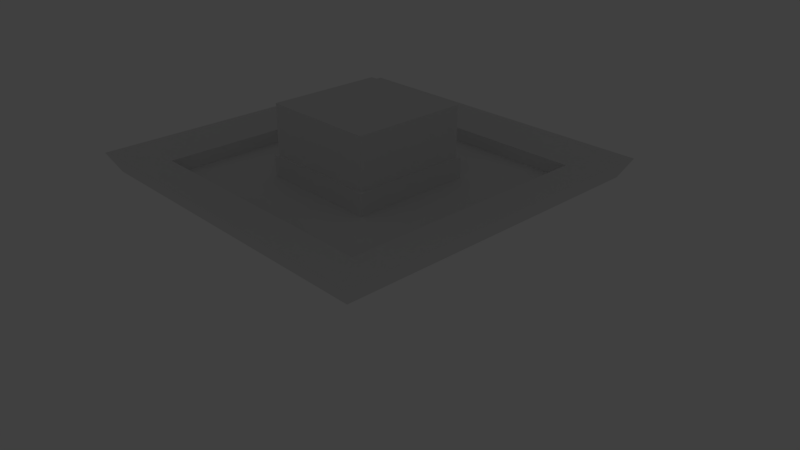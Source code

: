 # Source: Hats.blend  (saved by Blender 2.79.0; exported with 4.5.12 LTS)
import bpy
from mathutils import Matrix  # noqa: F401  (used for matrix-valued properties, if any)

bpy.ops.wm.read_factory_settings(use_empty=True)
scene = bpy.context.scene
scene.name = 'Scene'

# ---- collections
col_collection_1 = bpy.data.collections.new('Collection 1'); scene.collection.children.link(col_collection_1)
col_collection_1.hide_render = True
col_collection_1.hide_viewport = True
col_collection_2 = bpy.data.collections.new('Collection 2'); scene.collection.children.link(col_collection_2)
col_collection_2.hide_render = True
col_collection_2.hide_viewport = True
col_collection_3 = bpy.data.collections.new('Collection 3'); scene.collection.children.link(col_collection_3)
col_collection_4 = bpy.data.collections.new('Collection 4'); scene.collection.children.link(col_collection_4)
col_collection_4.hide_render = True
col_collection_4.hide_viewport = True

# ---- materials (node trees are filled in below, after node groups)
mat_viking_helmet = bpy.data.materials.new('Viking Helmet')
mat_viking_helmet.alpha_threshold = 0.0
mat_viking_helmet.diffuse_color = (0.8, 0.2715, 0.2031, 1.0)
mat_viking_helmet.roughness = 0.5
mat_viking_helmet.line_color = (0.0, 0.0, 0.0, 1.0)
mat_horns = bpy.data.materials.new('Horns')
mat_horns.alpha_threshold = 0.0
mat_horns.diffuse_color = (0.5204, 0.4114, 0.3858, 1.0)
mat_horns.roughness = 0.5
mat_extrusions = bpy.data.materials.new('Extrusions')
mat_extrusions.alpha_threshold = 0.0
mat_extrusions.diffuse_color = (0.5894, 0.3831, 0.226, 1.0)
mat_extrusions.roughness = 0.5
mat_top_hat = bpy.data.materials.new('Top Hat')
mat_top_hat.alpha_threshold = 0.0
mat_top_hat.diffuse_color = (0.06285, 0.04503, 0.03735, 1.0)
mat_top_hat.roughness = 0.5
mat_top_hat.line_color = (0.0, 0.0, 0.0, 1.0)
mat_wrap = bpy.data.materials.new('Wrap')
mat_wrap.alpha_threshold = 0.0
mat_wrap.diffuse_color = (0.6828, 0.5326, 0.1643, 1.0)
mat_wrap.roughness = 0.5
mat_wrap.line_color = (0.0, 0.0, 0.0, 1.0)
mat_sombrero = bpy.data.materials.new('Sombrero')
mat_sombrero.alpha_threshold = 0.0
mat_sombrero.diffuse_color = (0.6828, 0.5326, 0.1643, 1.0)
mat_sombrero.roughness = 0.5
mat_sombrero.line_color = (0.0, 0.0, 0.0, 1.0)
mat_sombrero_wrap = bpy.data.materials.new('Sombrero Wrap')
mat_sombrero_wrap.alpha_threshold = 0.0
mat_sombrero_wrap.diffuse_color = (1.0, 0.08974, 0.09852, 1.0)
mat_sombrero_wrap.roughness = 0.5
mat_straw_hat = bpy.data.materials.new('Straw Hat')
mat_straw_hat.alpha_threshold = 0.0
mat_straw_hat.diffuse_color = (1.0, 0.6459, 0.1367, 1.0)
mat_straw_hat.roughness = 0.5

# ---- material node trees
mat_viking_helmet.use_nodes = True; mat_viking_helmet.node_tree.nodes.clear()
_N = mat_viking_helmet.node_tree.nodes; _L = mat_viking_helmet.node_tree.links
n0 = _N.new('ShaderNodeOutputMaterial'); n0.name = 'Material Output'; n0.location = (300, 300)
n1 = _N.new('ShaderNodeBsdfDiffuse'); n1.name = 'Diffuse BSDF'; n1.location = (10, 300)
_L.new(n1.outputs[0], n0.inputs[0])
n0.is_active_output = True
mat_horns.use_nodes = True; mat_horns.node_tree.nodes.clear()
_N = mat_horns.node_tree.nodes; _L = mat_horns.node_tree.links
n0 = _N.new('ShaderNodeOutputMaterial'); n0.name = 'Material Output'; n0.location = (300, 300)
n1 = _N.new('ShaderNodeBsdfDiffuse'); n1.name = 'Diffuse BSDF'; n1.location = (10, 300)
_L.new(n1.outputs[0], n0.inputs[0])
n0.is_active_output = True
mat_extrusions.use_nodes = True; mat_extrusions.node_tree.nodes.clear()
_N = mat_extrusions.node_tree.nodes; _L = mat_extrusions.node_tree.links
n0 = _N.new('ShaderNodeOutputMaterial'); n0.name = 'Material Output'; n0.location = (300, 300)
n1 = _N.new('ShaderNodeBsdfDiffuse'); n1.name = 'Diffuse BSDF'; n1.location = (10, 300)
_L.new(n1.outputs[0], n0.inputs[0])
n0.is_active_output = True
mat_top_hat.use_nodes = True; mat_top_hat.node_tree.nodes.clear()
_N = mat_top_hat.node_tree.nodes; _L = mat_top_hat.node_tree.links
n0 = _N.new('ShaderNodeOutputMaterial'); n0.name = 'Material Output'; n0.location = (300, 300)
n1 = _N.new('ShaderNodeBsdfDiffuse'); n1.name = 'Diffuse BSDF'; n1.location = (10, 300)
_L.new(n1.outputs[0], n0.inputs[0])
n0.is_active_output = True
mat_wrap.use_nodes = True; mat_wrap.node_tree.nodes.clear()
_N = mat_wrap.node_tree.nodes; _L = mat_wrap.node_tree.links
n0 = _N.new('ShaderNodeOutputMaterial'); n0.name = 'Material Output'; n0.location = (300, 300)
n1 = _N.new('ShaderNodeBsdfDiffuse'); n1.name = 'Diffuse BSDF'; n1.location = (10, 300)
_L.new(n1.outputs[0], n0.inputs[0])
n0.is_active_output = True
mat_sombrero.use_nodes = True; mat_sombrero.node_tree.nodes.clear()
_N = mat_sombrero.node_tree.nodes; _L = mat_sombrero.node_tree.links
n0 = _N.new('ShaderNodeOutputMaterial'); n0.name = 'Material Output'; n0.location = (300, 300)
n1 = _N.new('ShaderNodeBsdfDiffuse'); n1.name = 'Diffuse BSDF'; n1.location = (10, 300)
_L.new(n1.outputs[0], n0.inputs[0])
n0.is_active_output = True
mat_sombrero_wrap.use_nodes = True; mat_sombrero_wrap.node_tree.nodes.clear()
_N = mat_sombrero_wrap.node_tree.nodes; _L = mat_sombrero_wrap.node_tree.links
n0 = _N.new('ShaderNodeOutputMaterial'); n0.name = 'Material Output'; n0.location = (300, 300)
n1 = _N.new('ShaderNodeBsdfDiffuse'); n1.name = 'Diffuse BSDF'; n1.location = (10, 300)
_L.new(n1.outputs[0], n0.inputs[0])
n0.is_active_output = True
mat_straw_hat.use_nodes = True; mat_straw_hat.node_tree.nodes.clear()
_N = mat_straw_hat.node_tree.nodes; _L = mat_straw_hat.node_tree.links
n0 = _N.new('ShaderNodeOutputMaterial'); n0.name = 'Material Output'; n0.location = (300, 300)
n1 = _N.new('ShaderNodeBsdfDiffuse'); n1.name = 'Diffuse BSDF'; n1.location = (10, 300)
_L.new(n1.outputs[0], n0.inputs[0])
n0.is_active_output = True

# ---- world
world_world = bpy.data.worlds.new('World'); scene.world = world_world
world_world.color = (0.05088, 0.05088, 0.05088)
world_world.use_sun_shadow = False
world_world.sun_shadow_jitter_overblur = 0.0
world_world.cycles.sampling_method = 'MANUAL'

# ---- cameras
cam_camera = bpy.data.cameras.new('Camera')
cam_camera.clip_end = 100.0
cam_camera.lens = 35.0
cam_camera.sensor_width = 32.0
cam_camera.sensor_height = 18.0
cam_camera.ortho_scale = 7.314
cam_camera.dof.focus_distance = 0.0

# ---- lights
light_lamp = bpy.data.lights.new('Lamp', 'POINT')
light_lamp.transmission_factor = 0.0
light_lamp.cutoff_distance = 30.0
light_lamp.energy = 100.0
light_lamp.shadow_buffer_clip_start = 1.001
light_lamp.shadow_soft_size = 0.1
light_lamp.shadow_maximum_resolution = 0.006
light_lamp.use_absolute_resolution = True

# ---- meshes
me_cube = bpy.data.meshes.new('Cube')
me_cube.from_pydata([(-1.194, -1.194, 0.5853), (-1.194, -1.194, 1.216), (1.194, -1.194, 0.5853), (1.194, -1.194, 1.216), (1.194, -0.3979, 1.216), (-1.194, 1.194, 0.5853), (-1.194, 1.194, 1.216), (1.194, 0.3979, 1.216), (1.194, 1.194, 0.5853), (1.194, 1.194, 1.216), (-1.194, -0.3979, 1.216), (-1.194, 0.3979, 1.216), (1.194, -0.3979, 1.541), (1.194, 0.3979, 1.541), (-1.194, -0.3979, 1.541), (-1.194, 0.3979, 1.541), (-1.995e-07, -0.4214, 1.142), (-0.298, -0.6048, 1.067), (-0.298, -0.9574, 1.03), (-1.694e-07, -1.129, 1.03), (0.298, -0.9574, 1.03), (0.298, -0.6048, 1.067), (-1.934e-07, -1.622, 2.507), (-0.06168, -1.643, 2.491), (-0.06168, -1.687, 2.46), (-1.871e-07, -1.709, 2.445), (0.06168, -1.687, 2.46), (0.06168, -1.643, 2.491), (0.2389, -0.7318, 1.678), (0.1798, -0.9781, 2.122), (-1.964e-07, -0.8988, 2.183), (-1.98e-07, -0.6072, 1.756), (-1.739e-07, -1.106, 1.574), (-1.783e-07, -1.224, 2.001), (0.1798, -1.141, 2.031), (0.2389, -0.9824, 1.589), (-0.2389, -0.7318, 1.678), (-0.1798, -0.9781, 2.122), (-0.1798, -1.141, 2.031), (-0.2389, -0.9824, 1.589), (-1.995e-07, 0.4214, 1.142), (-0.298, 0.6048, 1.067), (-0.298, 0.9574, 1.03), (-1.694e-07, 1.129, 1.03), (0.298, 0.9574, 1.03), (0.298, 0.6048, 1.067), (-1.934e-07, 1.622, 2.507), (-0.06168, 1.643, 2.491), (-0.06168, 1.687, 2.46), (-1.871e-07, 1.709, 2.445), (0.06168, 1.687, 2.46), (0.06168, 1.643, 2.491), (0.2389, 0.7318, 1.678), (0.1798, 0.9781, 2.122), (-1.964e-07, 0.8988, 2.183), (-1.98e-07, 0.6072, 1.756), (-1.739e-07, 1.106, 1.574), (-1.783e-07, 1.224, 2.001), (0.1798, 1.141, 2.031), (0.2389, 0.9824, 1.589), (-0.2389, 0.7318, 1.678), (-0.1798, 0.9781, 2.122), (-0.1798, 1.141, 2.031), (-0.2389, 0.9824, 1.589), (-0.3692, -1.194, 1.066), (-0.3692, -1.194, 0.7352), (-0.8246, -1.194, 1.066), (-1.194, -0.8246, 0.7352), (-1.194, -0.3692, 0.7352), (-0.8246, -1.194, 0.7352), (-1.194, -0.8246, 1.066), (-1.194, -0.3692, 1.066), (-0.3692, -1.45, 1.066), (-0.3692, -1.45, 0.7352), (-0.8246, -1.45, 1.066), (-0.8246, -1.45, 0.7352), (-1.45, -0.3692, 1.066), (-1.45, -0.3692, 0.7352), (-1.45, -0.8246, 0.7352), (-1.45, -0.8246, 1.066), (0.3692, -1.194, 1.066), (0.3692, -1.194, 0.7352), (0.8246, -1.194, 1.066), (1.194, -0.8246, 0.7352), (1.194, -0.3692, 0.7352), (0.8246, -1.194, 0.7352), (1.194, -0.8246, 1.066), (1.194, -0.3692, 1.066), (0.3692, -1.45, 1.066), (0.3692, -1.45, 0.7352), (0.8246, -1.45, 1.066), (0.8246, -1.45, 0.7352), (1.45, -0.3692, 1.066), (1.45, -0.3692, 0.7352), (1.45, -0.8246, 0.7352), (1.45, -0.8246, 1.066), (-0.3692, 1.194, 1.066), (-0.3692, 1.194, 0.7352), (-0.8246, 1.194, 1.066), (-1.194, 0.8246, 0.7352), (-1.194, 0.3692, 0.7352), (-0.8246, 1.194, 0.7352), (-1.194, 0.8246, 1.066), (-1.194, 0.3692, 1.066), (-0.3692, 1.45, 1.066), (-0.3692, 1.45, 0.7352), (-0.8246, 1.45, 1.066), (-0.8246, 1.45, 0.7352), (-1.45, 0.3692, 1.066), (-1.45, 0.3692, 0.7352), (-1.45, 0.8246, 0.7352), (-1.45, 0.8246, 1.066), (0.3692, 1.194, 1.066), (0.3692, 1.194, 0.7352), (0.8246, 1.194, 1.066), (1.194, 0.8246, 0.7352), (1.194, 0.3692, 0.7352), (0.8246, 1.194, 0.7352), (1.194, 0.8246, 1.066), (1.194, 0.3692, 1.066), (0.3692, 1.45, 1.066), (0.3692, 1.45, 0.7352), (0.8246, 1.45, 1.066), (0.8246, 1.45, 0.7352), (1.45, 0.3692, 1.066), (1.45, 0.3692, 0.7352), (1.45, 0.8246, 0.7352), (1.45, 0.8246, 1.066), (0.8114, -0.1987, 1.541), (0.8114, 0.1987, 1.541), (-0.8114, -0.1987, 1.541), (-0.8114, 0.1987, 1.541), (-0.3824, 0.1987, 1.785), (-0.3824, 0.1987, 1.541), (-0.3824, -0.1987, 1.541), (0.3824, 0.1987, 1.541), (0.3824, -0.1987, 1.541), (-0.3824, -0.1987, 1.785), (0.3824, 0.1987, 1.785), (0.3824, -0.1987, 1.785), (0.8114, -0.1987, 1.785), (0.8114, 0.1987, 1.785), (-0.8114, -0.1987, 1.785), (-0.8114, 0.1987, 1.785)], [], [(1, 0, 2, 3), (6, 9, 8, 5), (0, 5, 8, 2), (6, 5, 11), (11, 10, 14, 15), (11, 15, 13, 7), (9, 6, 11, 7), (13, 12, 4, 7), (4, 10, 1, 3), (10, 4, 12, 14), (30, 22, 27, 29), (34, 26, 25, 33), (38, 24, 23, 37), (29, 27, 26, 34), (33, 25, 24, 38), (17, 36, 31, 16), (36, 37, 30, 31), (19, 32, 39, 18), (32, 33, 38, 39), (21, 28, 35, 20), (28, 29, 34, 35), (18, 39, 36, 17), (39, 38, 37, 36), (20, 35, 32, 19), (35, 34, 33, 32), (16, 31, 28, 21), (31, 30, 29, 28), (23, 24, 25, 26, 27, 22), (37, 23, 22, 30), (54, 53, 51, 46), (58, 57, 49, 50), (62, 61, 47, 48), (53, 58, 50, 51), (57, 62, 48, 49), (41, 40, 55, 60), (60, 55, 54, 61), (43, 42, 63, 56), (56, 63, 62, 57), (45, 44, 59, 52), (52, 59, 58, 53), (42, 41, 60, 63), (63, 60, 61, 62), (44, 43, 56, 59), (59, 56, 57, 58), (40, 45, 52, 55), (55, 52, 53, 54), (47, 46, 51, 50, 49, 48), (13, 15, 14, 12), (3, 2, 4), (9, 7, 8), (8, 7, 4, 2), (1, 10, 0), (5, 0, 10, 11), (64, 66, 74, 72), (69, 65, 73, 75), (74, 75, 73, 72), (76, 77, 78, 79), (67, 70, 79, 78), (65, 64, 72, 73), (71, 68, 77, 76), (70, 71, 76, 79), (68, 67, 78, 77), (66, 69, 75, 74), (80, 88, 90, 82), (85, 91, 89, 81), (90, 88, 89, 91), (92, 95, 94, 93), (83, 94, 95, 86), (81, 89, 88, 80), (87, 92, 93, 84), (86, 95, 92, 87), (84, 93, 94, 83), (82, 90, 91, 85), (96, 104, 106, 98), (101, 107, 105, 97), (106, 104, 105, 107), (108, 111, 110, 109), (99, 110, 111, 102), (97, 105, 104, 96), (103, 108, 109, 100), (102, 111, 108, 103), (100, 109, 110, 99), (98, 106, 107, 101), (112, 114, 122, 120), (117, 113, 121, 123), (122, 123, 121, 120), (124, 125, 126, 127), (115, 118, 127, 126), (113, 112, 120, 121), (119, 116, 125, 124), (118, 119, 124, 127), (116, 115, 126, 125), (114, 117, 123, 122), (135, 136, 139, 138), (128, 129, 141, 140), (132, 143, 142, 137), (141, 138, 139, 140), (136, 128, 140, 139), (130, 134, 137, 142), (131, 130, 142, 143), (129, 135, 138, 141), (134, 133, 132, 137), (133, 131, 143, 132), (61, 54, 46, 47)])
me_cube.polygons.foreach_set('material_index', [0, 0, 0, 0, 0, 0, 0, 0, 0, 0, 1, 1, 1, 1, 1, 1, 1, 1, 1, 1, 1, 1, 1, 1, 1, 1, 1, 1, 1, 1, 1, 1, 1, 1, 1, 1, 1, 1, 1, 1, 1, 1, 1, 1, 1, 1, 1, 0, 0, 0, 0, 0, 0, 2, 2, 2, 2, 2, 2, 2, 2, 2, 2, 2, 2, 2, 2, 2, 2, 2, 2, 2, 2, 2, 2, 2, 2, 2, 2, 2, 2, 2, 2, 2, 2, 2, 2, 2, 2, 2, 2, 2, 2, 2, 2, 2, 2, 2, 2, 2, 2, 2, 2, 1])
me_cube.materials.append(mat_viking_helmet)
me_cube.materials.append(mat_horns)
me_cube.materials.append(mat_extrusions)
me_cube.use_remesh_preserve_volume = False
me_cube.use_remesh_preserve_attributes = False
me_cube.use_mirror_vertex_groups = False
me_cube.update()
me_cube_001 = bpy.data.meshes.new('Cube.001')
me_cube_001.from_pydata([(-1.194, -1.194, 0.5853), (-0.7619, 0.7619, 1.245), (1.194, -1.194, 0.5853), (0.7619, 0.7619, 1.245), (-1.194, 1.194, 0.5853), (0.7619, -0.7619, 1.245), (1.194, 1.194, 0.5853), (-0.7619, -0.7619, 1.245), (-1.194, -1.194, 1.075), (1.194, -1.194, 1.075), (1.194, 1.194, 1.075), (-1.194, 1.194, 1.075), (-0.8003, -0.8003, 1.351), (0.8003, -0.8003, 1.351), (0.8003, 0.8003, 1.351), (-0.8003, 0.8003, 1.351), (-0.8003, 0.8003, 1.042), (0.8003, 0.8003, 1.042), (0.8003, -0.8003, 1.042), (-0.8003, -0.8003, 1.042), (-0.7619, 0.7619, 2.71), (0.7619, 0.7619, 2.71), (0.7619, -0.7619, 2.71), (-0.7619, -0.7619, 2.71)], [], [(8, 0, 2, 9), (11, 10, 6, 4), (0, 4, 6, 2), (8, 11, 4, 0), (9, 2, 6, 10), (13, 14, 15, 12), (3, 1, 20, 21), (19, 18, 13, 12), (1, 7, 23, 20), (17, 16, 15, 14), (9, 10, 11, 8), (18, 17, 14, 13), (7, 5, 22, 23), (16, 19, 12, 15), (22, 21, 20, 23), (5, 3, 21, 22)])
me_cube_001.polygons.foreach_set('material_index', [0, 0, 0, 0, 0, 1, 0, 1, 0, 1, 0, 1, 0, 1, 0, 0])
me_cube_001.materials.append(mat_top_hat)
me_cube_001.materials.append(mat_wrap)
me_cube_001.use_remesh_preserve_volume = False
me_cube_001.use_remesh_preserve_attributes = False
me_cube_001.use_mirror_vertex_groups = False
me_cube_001.update()
me_cube_005 = bpy.data.meshes.new('Cube.005')
me_cube_005.from_pydata([(-1.705, -1.705, 0.847), (-0.7619, 0.7619, 1.245), (1.705, -1.705, 0.847), (0.7619, 0.7619, 1.245), (-1.705, 1.705, 0.847), (0.7619, -0.7619, 1.245), (1.705, 1.705, 0.847), (-0.7619, -0.7619, 1.245), (-1.705, -1.705, 1.075), (1.705, -1.705, 1.075), (1.705, 1.705, 1.075), (-1.705, 1.705, 1.075), (-0.8003, -0.8003, 1.351), (0.8003, -0.8003, 1.351), (0.8003, 0.8003, 1.351), (-0.8003, 0.8003, 1.351), (-0.8003, 0.8003, 1.042), (0.8003, 0.8003, 1.042), (0.8003, -0.8003, 1.042), (-0.8003, -0.8003, 1.042), (-2.15, -2.15, 1.109), (2.15, -2.15, 1.109), (-2.15, 2.15, 1.109), (2.15, 2.15, 1.109), (1.705, -1.705, 1.26), (2.278, -2.278, 1.355), (-1.705, -1.705, 1.26), (-2.278, 2.278, 1.355), (-1.705, 1.705, 1.26), (1.705, 1.705, 1.26), (2.278, 2.278, 1.355), (-2.278, -2.278, 1.355), (-0.7619, 0.7619, 2.013), (0.7619, 0.7619, 2.013), (0.7619, -0.7619, 2.013), (-0.7619, -0.7619, 2.013)], [], [(2, 6, 23, 21), (6, 4, 22, 23), (0, 4, 6, 2), (10, 9, 24, 29), (13, 14, 15, 12), (5, 3, 33, 34), (19, 18, 13, 12), (3, 1, 32, 33), (17, 16, 15, 14), (9, 10, 11, 8), (18, 17, 14, 13), (16, 19, 12, 15), (1, 7, 35, 32), (7, 5, 34, 35), (23, 30, 25, 21), (22, 20, 31, 27), (22, 27, 30, 23), (0, 2, 21, 20), (4, 0, 20, 22), (11, 10, 29, 28), (29, 24, 25, 30), (28, 29, 30, 27), (24, 26, 31, 25), (26, 28, 27, 31), (9, 8, 26, 24), (8, 11, 28, 26), (35, 34, 33, 32), (25, 31, 20, 21)])
me_cube_005.polygons.foreach_set('material_index', [0, 0, 0, 0, 1, 0, 1, 0, 1, 0, 1, 1, 0, 0, 0, 0, 0, 0, 0, 0, 0, 0, 0, 0, 0, 0, 0, 0])
me_cube_005.materials.append(mat_sombrero)
me_cube_005.materials.append(mat_sombrero_wrap)
me_cube_005.use_remesh_preserve_volume = False
me_cube_005.use_remesh_preserve_attributes = False
me_cube_005.use_mirror_vertex_groups = False
me_cube_005.update()
me_cone_002 = bpy.data.meshes.new('Cone.002')
me_cone_002.from_pydata([(0.0, 6.0, -1.06), (4.243, 4.243, -1.06), (6.0, -2.623e-07, -1.06), (4.243, -4.243, -1.06), (-5.245e-07, -6.0, -1.06), (-4.243, -4.243, -1.06), (-6.0, 7.155e-08, -1.06), (-4.243, 4.243, -1.06), (0.0, 0.0, 1.06)], [], [(0, 8, 1), (1, 8, 2), (2, 8, 3), (3, 8, 4), (4, 8, 5), (5, 8, 6), (6, 8, 7), (7, 8, 0)])
me_cone_002.materials.append(mat_straw_hat)
me_cone_002.use_remesh_preserve_volume = False
me_cone_002.use_remesh_preserve_attributes = False
me_cone_002.use_mirror_vertex_groups = False
me_cone_002.update()

# ---- objects
ob_viking_helmet = bpy.data.objects.new('Viking Helmet', me_cube)
ob_lamp = bpy.data.objects.new('Lamp', light_lamp)
ob_camera = bpy.data.objects.new('Camera', cam_camera)
ob_top_hat = bpy.data.objects.new('Top Hat', me_cube_001)
ob_sombrero = bpy.data.objects.new('Sombrero', me_cube_005)
ob_straw_hat = bpy.data.objects.new('Straw Hat', me_cone_002)

# ---- transforms, parenting, visibility, modifiers, constraints
ob_viking_helmet.location = (0.0, 0.0, 0.0)
ob_viking_helmet.lock_rotations_4d = False
ob_viking_helmet.empty_display_type = 'ARROWS'
ob_viking_helmet.lineart.crease_threshold = 0.0
ob_lamp.location = (4.076, 1.005, 5.904)
ob_lamp.rotation_euler = (0.6503, 0.05522, 1.866)
ob_lamp.lock_rotations_4d = False
ob_lamp.empty_display_type = 'ARROWS'
ob_lamp.color = (0.0, 0.0, 0.0, 0.0)
ob_lamp.lineart.crease_threshold = 0.0
ob_camera.location = (7.481, -6.508, 5.344)
ob_camera.rotation_euler = (1.109, 0.0, 0.8149)
ob_camera.lock_rotations_4d = False
ob_camera.empty_display_type = 'ARROWS'
ob_camera.color = (0.0, 0.0, 0.0, 0.0)
ob_camera.display_type = 'WIRE'
ob_camera.lineart.crease_threshold = 0.0
ob_top_hat.location = (0.0, 0.0, 0.0)
ob_top_hat.lock_rotations_4d = False
ob_top_hat.empty_display_type = 'ARROWS'
ob_top_hat.lineart.crease_threshold = 0.0
ob_sombrero.location = (0.0, 0.0, 0.0)
ob_sombrero.lock_rotations_4d = False
ob_sombrero.empty_display_type = 'ARROWS'
ob_sombrero.lineart.crease_threshold = 0.0
ob_straw_hat.location = (0.0, 0.0, 1.219)
ob_straw_hat.scale = (0.329, 0.329, 0.329)
ob_straw_hat.lineart.crease_threshold = 0.0
_m = ob_straw_hat.modifiers.new('Solidify', 'SOLIDIFY')
_m.thickness = 0.265
_m.nonmanifold_thickness_mode = 'FIXED'
_m.nonmanifold_merge_threshold = 0.0003

# ---- collection membership
col_collection_1.objects.link(ob_viking_helmet)
col_collection_1.objects.link(ob_lamp)
col_collection_1.objects.link(ob_camera)
col_collection_2.objects.link(ob_top_hat)
col_collection_3.objects.link(ob_sombrero)
col_collection_4.objects.link(ob_straw_hat)

# ---- scene / render settings (as saved in the file)
scene.camera = ob_camera
scene.frame_start = 1; scene.frame_end = 250; scene.frame_set(123)
scene.render.engine = 'CYCLES'
scene.render.resolution_percentage = 50
scene.render.dither_intensity = 0.0
scene.cycles.use_denoising = False
scene.cycles.samples = 128
scene.cycles.sampling_pattern = 'TABULATED_SOBOL'
scene.cycles.use_adaptive_sampling = False
scene.cycles.use_light_tree = False
scene.cycles.blur_glossy = 0.0
scene.cycles.sample_clamp_indirect = 0.0
scene.view_settings.view_transform = 'Standard'
bpy.context.view_layer.update()
